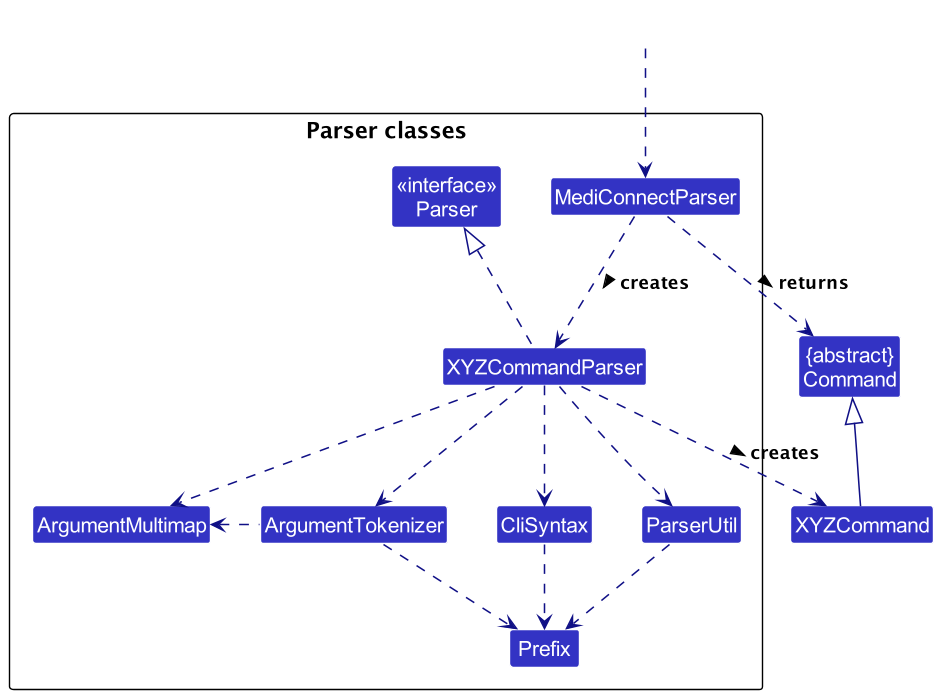

The diagram above was rendered by PlantUML. Its source (embedded in the PNG):
@startuml
!include style.puml
skinparam arrowThickness 1.1
skinparam arrowColor LOGIC_COLOR_T4
skinparam classBackgroundColor LOGIC_COLOR

Class "{abstract}\nCommand" as Command
Class XYZCommand

package "Parser classes"{
Class "<<interface>>\nParser" as Parser
Class MediConnectParser
Class XYZCommandParser
Class CliSyntax
Class ParserUtil
Class ArgumentMultimap
Class ArgumentTokenizer
Class Prefix
}

Class HiddenOutside #FFFFFF
HiddenOutside ..> MediConnectParser

MediConnectParser .down.> XYZCommandParser: creates >

XYZCommandParser ..> XYZCommand : creates >
MediConnectParser ..> Command : returns >
XYZCommandParser .up.|> Parser
XYZCommandParser ..> ArgumentMultimap
XYZCommandParser ..> ArgumentTokenizer
ArgumentTokenizer .left.> ArgumentMultimap
XYZCommandParser ..> CliSyntax
CliSyntax ..> Prefix
XYZCommandParser ..> ParserUtil
ParserUtil .down.> Prefix
ArgumentTokenizer .down.> Prefix
XYZCommand -up-|> Command
@enduml